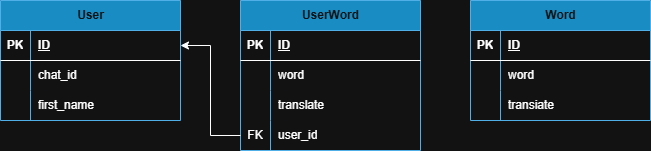

The diagram above was exported from draw.io. Its source (the exported page's mxGraphModel, read from the mxfile embedded in the PNG):
<mxGraphModel dx="880" dy="479" grid="1" gridSize="10" guides="1" tooltips="1" connect="1" arrows="1" fold="1" page="1" pageScale="1" pageWidth="827" pageHeight="1169" math="0" shadow="0">
  <root>
    <mxCell id="0" />
    <mxCell id="1" parent="0" />
    <mxCell id="G5sB5qDoMkTdHCgwPsWx-1" value="User" style="shape=table;startSize=30;container=1;collapsible=1;childLayout=tableLayout;fixedRows=1;rowLines=0;fontStyle=1;align=center;resizeLast=1;html=1;fillColor=#1ba1e2;fontColor=#ffffff;strokeColor=#006EAF;" vertex="1" parent="1">
      <mxGeometry x="30" y="50" width="180" height="120" as="geometry" />
    </mxCell>
    <mxCell id="G5sB5qDoMkTdHCgwPsWx-2" value="" style="shape=tableRow;horizontal=0;startSize=0;swimlaneHead=0;swimlaneBody=0;fillColor=none;collapsible=0;dropTarget=0;points=[[0,0.5],[1,0.5]];portConstraint=eastwest;top=0;left=0;right=0;bottom=1;" vertex="1" parent="G5sB5qDoMkTdHCgwPsWx-1">
      <mxGeometry y="30" width="180" height="30" as="geometry" />
    </mxCell>
    <mxCell id="G5sB5qDoMkTdHCgwPsWx-3" value="PK" style="shape=partialRectangle;connectable=0;fillColor=none;top=0;left=0;bottom=0;right=0;fontStyle=1;overflow=hidden;whiteSpace=wrap;html=1;" vertex="1" parent="G5sB5qDoMkTdHCgwPsWx-2">
      <mxGeometry width="30" height="30" as="geometry">
        <mxRectangle width="30" height="30" as="alternateBounds" />
      </mxGeometry>
    </mxCell>
    <mxCell id="G5sB5qDoMkTdHCgwPsWx-4" value="ID" style="shape=partialRectangle;connectable=0;fillColor=none;top=0;left=0;bottom=0;right=0;align=left;spacingLeft=6;fontStyle=5;overflow=hidden;whiteSpace=wrap;html=1;" vertex="1" parent="G5sB5qDoMkTdHCgwPsWx-2">
      <mxGeometry x="30" width="150" height="30" as="geometry">
        <mxRectangle width="150" height="30" as="alternateBounds" />
      </mxGeometry>
    </mxCell>
    <mxCell id="G5sB5qDoMkTdHCgwPsWx-5" value="" style="shape=tableRow;horizontal=0;startSize=0;swimlaneHead=0;swimlaneBody=0;fillColor=none;collapsible=0;dropTarget=0;points=[[0,0.5],[1,0.5]];portConstraint=eastwest;top=0;left=0;right=0;bottom=0;" vertex="1" parent="G5sB5qDoMkTdHCgwPsWx-1">
      <mxGeometry y="60" width="180" height="30" as="geometry" />
    </mxCell>
    <mxCell id="G5sB5qDoMkTdHCgwPsWx-6" value="" style="shape=partialRectangle;connectable=0;fillColor=none;top=0;left=0;bottom=0;right=0;editable=1;overflow=hidden;whiteSpace=wrap;html=1;" vertex="1" parent="G5sB5qDoMkTdHCgwPsWx-5">
      <mxGeometry width="30" height="30" as="geometry">
        <mxRectangle width="30" height="30" as="alternateBounds" />
      </mxGeometry>
    </mxCell>
    <mxCell id="G5sB5qDoMkTdHCgwPsWx-7" value="chat_id" style="shape=partialRectangle;connectable=0;fillColor=none;top=0;left=0;bottom=0;right=0;align=left;spacingLeft=6;overflow=hidden;whiteSpace=wrap;html=1;" vertex="1" parent="G5sB5qDoMkTdHCgwPsWx-5">
      <mxGeometry x="30" width="150" height="30" as="geometry">
        <mxRectangle width="150" height="30" as="alternateBounds" />
      </mxGeometry>
    </mxCell>
    <mxCell id="G5sB5qDoMkTdHCgwPsWx-8" value="" style="shape=tableRow;horizontal=0;startSize=0;swimlaneHead=0;swimlaneBody=0;fillColor=none;collapsible=0;dropTarget=0;points=[[0,0.5],[1,0.5]];portConstraint=eastwest;top=0;left=0;right=0;bottom=0;" vertex="1" parent="G5sB5qDoMkTdHCgwPsWx-1">
      <mxGeometry y="90" width="180" height="30" as="geometry" />
    </mxCell>
    <mxCell id="G5sB5qDoMkTdHCgwPsWx-9" value="" style="shape=partialRectangle;connectable=0;fillColor=none;top=0;left=0;bottom=0;right=0;editable=1;overflow=hidden;whiteSpace=wrap;html=1;" vertex="1" parent="G5sB5qDoMkTdHCgwPsWx-8">
      <mxGeometry width="30" height="30" as="geometry">
        <mxRectangle width="30" height="30" as="alternateBounds" />
      </mxGeometry>
    </mxCell>
    <mxCell id="G5sB5qDoMkTdHCgwPsWx-10" value="first_name" style="shape=partialRectangle;connectable=0;fillColor=none;top=0;left=0;bottom=0;right=0;align=left;spacingLeft=6;overflow=hidden;whiteSpace=wrap;html=1;" vertex="1" parent="G5sB5qDoMkTdHCgwPsWx-8">
      <mxGeometry x="30" width="150" height="30" as="geometry">
        <mxRectangle width="150" height="30" as="alternateBounds" />
      </mxGeometry>
    </mxCell>
    <mxCell id="G5sB5qDoMkTdHCgwPsWx-14" value="UserWord" style="shape=table;startSize=30;container=1;collapsible=1;childLayout=tableLayout;fixedRows=1;rowLines=0;fontStyle=1;align=center;resizeLast=1;html=1;fillColor=#1ba1e2;fontColor=#ffffff;strokeColor=#006EAF;" vertex="1" parent="1">
      <mxGeometry x="270" y="50" width="180" height="150" as="geometry" />
    </mxCell>
    <mxCell id="G5sB5qDoMkTdHCgwPsWx-15" value="" style="shape=tableRow;horizontal=0;startSize=0;swimlaneHead=0;swimlaneBody=0;fillColor=none;collapsible=0;dropTarget=0;points=[[0,0.5],[1,0.5]];portConstraint=eastwest;top=0;left=0;right=0;bottom=1;" vertex="1" parent="G5sB5qDoMkTdHCgwPsWx-14">
      <mxGeometry y="30" width="180" height="30" as="geometry" />
    </mxCell>
    <mxCell id="G5sB5qDoMkTdHCgwPsWx-16" value="PK" style="shape=partialRectangle;connectable=0;fillColor=none;top=0;left=0;bottom=0;right=0;fontStyle=1;overflow=hidden;whiteSpace=wrap;html=1;" vertex="1" parent="G5sB5qDoMkTdHCgwPsWx-15">
      <mxGeometry width="30" height="30" as="geometry">
        <mxRectangle width="30" height="30" as="alternateBounds" />
      </mxGeometry>
    </mxCell>
    <mxCell id="G5sB5qDoMkTdHCgwPsWx-17" value="ID" style="shape=partialRectangle;connectable=0;fillColor=none;top=0;left=0;bottom=0;right=0;align=left;spacingLeft=6;fontStyle=5;overflow=hidden;whiteSpace=wrap;html=1;" vertex="1" parent="G5sB5qDoMkTdHCgwPsWx-15">
      <mxGeometry x="30" width="150" height="30" as="geometry">
        <mxRectangle width="150" height="30" as="alternateBounds" />
      </mxGeometry>
    </mxCell>
    <mxCell id="G5sB5qDoMkTdHCgwPsWx-18" value="" style="shape=tableRow;horizontal=0;startSize=0;swimlaneHead=0;swimlaneBody=0;fillColor=none;collapsible=0;dropTarget=0;points=[[0,0.5],[1,0.5]];portConstraint=eastwest;top=0;left=0;right=0;bottom=0;" vertex="1" parent="G5sB5qDoMkTdHCgwPsWx-14">
      <mxGeometry y="60" width="180" height="30" as="geometry" />
    </mxCell>
    <mxCell id="G5sB5qDoMkTdHCgwPsWx-19" value="" style="shape=partialRectangle;connectable=0;fillColor=none;top=0;left=0;bottom=0;right=0;editable=1;overflow=hidden;whiteSpace=wrap;html=1;" vertex="1" parent="G5sB5qDoMkTdHCgwPsWx-18">
      <mxGeometry width="30" height="30" as="geometry">
        <mxRectangle width="30" height="30" as="alternateBounds" />
      </mxGeometry>
    </mxCell>
    <mxCell id="G5sB5qDoMkTdHCgwPsWx-20" value="word" style="shape=partialRectangle;connectable=0;fillColor=none;top=0;left=0;bottom=0;right=0;align=left;spacingLeft=6;overflow=hidden;whiteSpace=wrap;html=1;" vertex="1" parent="G5sB5qDoMkTdHCgwPsWx-18">
      <mxGeometry x="30" width="150" height="30" as="geometry">
        <mxRectangle width="150" height="30" as="alternateBounds" />
      </mxGeometry>
    </mxCell>
    <mxCell id="G5sB5qDoMkTdHCgwPsWx-21" value="" style="shape=tableRow;horizontal=0;startSize=0;swimlaneHead=0;swimlaneBody=0;fillColor=none;collapsible=0;dropTarget=0;points=[[0,0.5],[1,0.5]];portConstraint=eastwest;top=0;left=0;right=0;bottom=0;" vertex="1" parent="G5sB5qDoMkTdHCgwPsWx-14">
      <mxGeometry y="90" width="180" height="30" as="geometry" />
    </mxCell>
    <mxCell id="G5sB5qDoMkTdHCgwPsWx-22" value="" style="shape=partialRectangle;connectable=0;fillColor=none;top=0;left=0;bottom=0;right=0;editable=1;overflow=hidden;whiteSpace=wrap;html=1;" vertex="1" parent="G5sB5qDoMkTdHCgwPsWx-21">
      <mxGeometry width="30" height="30" as="geometry">
        <mxRectangle width="30" height="30" as="alternateBounds" />
      </mxGeometry>
    </mxCell>
    <mxCell id="G5sB5qDoMkTdHCgwPsWx-23" value="translate" style="shape=partialRectangle;connectable=0;fillColor=none;top=0;left=0;bottom=0;right=0;align=left;spacingLeft=6;overflow=hidden;whiteSpace=wrap;html=1;" vertex="1" parent="G5sB5qDoMkTdHCgwPsWx-21">
      <mxGeometry x="30" width="150" height="30" as="geometry">
        <mxRectangle width="150" height="30" as="alternateBounds" />
      </mxGeometry>
    </mxCell>
    <mxCell id="G5sB5qDoMkTdHCgwPsWx-24" value="" style="shape=tableRow;horizontal=0;startSize=0;swimlaneHead=0;swimlaneBody=0;fillColor=none;collapsible=0;dropTarget=0;points=[[0,0.5],[1,0.5]];portConstraint=eastwest;top=0;left=0;right=0;bottom=0;" vertex="1" parent="G5sB5qDoMkTdHCgwPsWx-14">
      <mxGeometry y="120" width="180" height="30" as="geometry" />
    </mxCell>
    <mxCell id="G5sB5qDoMkTdHCgwPsWx-25" value="FK" style="shape=partialRectangle;connectable=0;fillColor=none;top=0;left=0;bottom=0;right=0;editable=1;overflow=hidden;whiteSpace=wrap;html=1;" vertex="1" parent="G5sB5qDoMkTdHCgwPsWx-24">
      <mxGeometry width="30" height="30" as="geometry">
        <mxRectangle width="30" height="30" as="alternateBounds" />
      </mxGeometry>
    </mxCell>
    <mxCell id="G5sB5qDoMkTdHCgwPsWx-26" value="user_id" style="shape=partialRectangle;connectable=0;fillColor=none;top=0;left=0;bottom=0;right=0;align=left;spacingLeft=6;overflow=hidden;whiteSpace=wrap;html=1;" vertex="1" parent="G5sB5qDoMkTdHCgwPsWx-24">
      <mxGeometry x="30" width="150" height="30" as="geometry">
        <mxRectangle width="150" height="30" as="alternateBounds" />
      </mxGeometry>
    </mxCell>
    <mxCell id="G5sB5qDoMkTdHCgwPsWx-27" style="edgeStyle=orthogonalEdgeStyle;rounded=0;orthogonalLoop=1;jettySize=auto;html=1;exitX=0;exitY=0.5;exitDx=0;exitDy=0;entryX=1;entryY=0.5;entryDx=0;entryDy=0;" edge="1" parent="1" source="G5sB5qDoMkTdHCgwPsWx-24" target="G5sB5qDoMkTdHCgwPsWx-2">
      <mxGeometry relative="1" as="geometry" />
    </mxCell>
    <mxCell id="G5sB5qDoMkTdHCgwPsWx-28" value="Word" style="shape=table;startSize=30;container=1;collapsible=1;childLayout=tableLayout;fixedRows=1;rowLines=0;fontStyle=1;align=center;resizeLast=1;html=1;fillColor=#1ba1e2;fontColor=#ffffff;strokeColor=#006EAF;" vertex="1" parent="1">
      <mxGeometry x="500" y="50" width="180" height="120" as="geometry" />
    </mxCell>
    <mxCell id="G5sB5qDoMkTdHCgwPsWx-29" value="" style="shape=tableRow;horizontal=0;startSize=0;swimlaneHead=0;swimlaneBody=0;fillColor=none;collapsible=0;dropTarget=0;points=[[0,0.5],[1,0.5]];portConstraint=eastwest;top=0;left=0;right=0;bottom=1;" vertex="1" parent="G5sB5qDoMkTdHCgwPsWx-28">
      <mxGeometry y="30" width="180" height="30" as="geometry" />
    </mxCell>
    <mxCell id="G5sB5qDoMkTdHCgwPsWx-30" value="PK" style="shape=partialRectangle;connectable=0;fillColor=none;top=0;left=0;bottom=0;right=0;fontStyle=1;overflow=hidden;whiteSpace=wrap;html=1;" vertex="1" parent="G5sB5qDoMkTdHCgwPsWx-29">
      <mxGeometry width="30" height="30" as="geometry">
        <mxRectangle width="30" height="30" as="alternateBounds" />
      </mxGeometry>
    </mxCell>
    <mxCell id="G5sB5qDoMkTdHCgwPsWx-31" value="ID" style="shape=partialRectangle;connectable=0;fillColor=none;top=0;left=0;bottom=0;right=0;align=left;spacingLeft=6;fontStyle=5;overflow=hidden;whiteSpace=wrap;html=1;" vertex="1" parent="G5sB5qDoMkTdHCgwPsWx-29">
      <mxGeometry x="30" width="150" height="30" as="geometry">
        <mxRectangle width="150" height="30" as="alternateBounds" />
      </mxGeometry>
    </mxCell>
    <mxCell id="G5sB5qDoMkTdHCgwPsWx-32" value="" style="shape=tableRow;horizontal=0;startSize=0;swimlaneHead=0;swimlaneBody=0;fillColor=none;collapsible=0;dropTarget=0;points=[[0,0.5],[1,0.5]];portConstraint=eastwest;top=0;left=0;right=0;bottom=0;" vertex="1" parent="G5sB5qDoMkTdHCgwPsWx-28">
      <mxGeometry y="60" width="180" height="30" as="geometry" />
    </mxCell>
    <mxCell id="G5sB5qDoMkTdHCgwPsWx-33" value="" style="shape=partialRectangle;connectable=0;fillColor=none;top=0;left=0;bottom=0;right=0;editable=1;overflow=hidden;whiteSpace=wrap;html=1;" vertex="1" parent="G5sB5qDoMkTdHCgwPsWx-32">
      <mxGeometry width="30" height="30" as="geometry">
        <mxRectangle width="30" height="30" as="alternateBounds" />
      </mxGeometry>
    </mxCell>
    <mxCell id="G5sB5qDoMkTdHCgwPsWx-34" value="word" style="shape=partialRectangle;connectable=0;fillColor=none;top=0;left=0;bottom=0;right=0;align=left;spacingLeft=6;overflow=hidden;whiteSpace=wrap;html=1;" vertex="1" parent="G5sB5qDoMkTdHCgwPsWx-32">
      <mxGeometry x="30" width="150" height="30" as="geometry">
        <mxRectangle width="150" height="30" as="alternateBounds" />
      </mxGeometry>
    </mxCell>
    <mxCell id="G5sB5qDoMkTdHCgwPsWx-35" value="" style="shape=tableRow;horizontal=0;startSize=0;swimlaneHead=0;swimlaneBody=0;fillColor=none;collapsible=0;dropTarget=0;points=[[0,0.5],[1,0.5]];portConstraint=eastwest;top=0;left=0;right=0;bottom=0;" vertex="1" parent="G5sB5qDoMkTdHCgwPsWx-28">
      <mxGeometry y="90" width="180" height="30" as="geometry" />
    </mxCell>
    <mxCell id="G5sB5qDoMkTdHCgwPsWx-36" value="" style="shape=partialRectangle;connectable=0;fillColor=none;top=0;left=0;bottom=0;right=0;editable=1;overflow=hidden;whiteSpace=wrap;html=1;" vertex="1" parent="G5sB5qDoMkTdHCgwPsWx-35">
      <mxGeometry width="30" height="30" as="geometry">
        <mxRectangle width="30" height="30" as="alternateBounds" />
      </mxGeometry>
    </mxCell>
    <mxCell id="G5sB5qDoMkTdHCgwPsWx-37" value="transiate" style="shape=partialRectangle;connectable=0;fillColor=none;top=0;left=0;bottom=0;right=0;align=left;spacingLeft=6;overflow=hidden;whiteSpace=wrap;html=1;" vertex="1" parent="G5sB5qDoMkTdHCgwPsWx-35">
      <mxGeometry x="30" width="150" height="30" as="geometry">
        <mxRectangle width="150" height="30" as="alternateBounds" />
      </mxGeometry>
    </mxCell>
  </root>
</mxGraphModel>